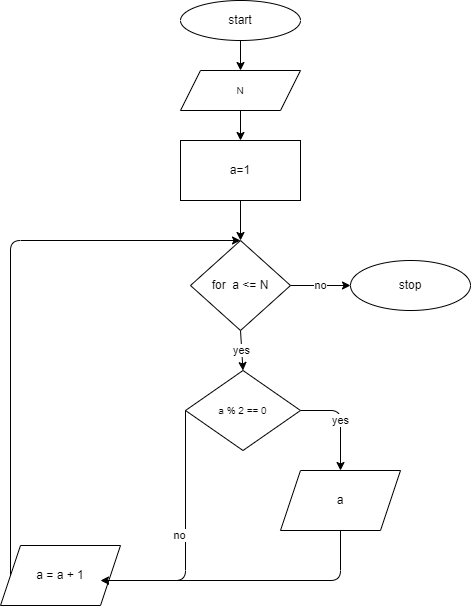

The diagram above was exported from draw.io. Its source (the exported page's mxGraphModel, read from the mxfile embedded in the PNG):
<mxGraphModel dx="784" dy="459" grid="1" gridSize="10" guides="1" tooltips="1" connect="1" arrows="1" fold="1" page="1" pageScale="1" pageWidth="827" pageHeight="1169" math="0" shadow="0">
  <root>
    <mxCell id="0" />
    <mxCell id="1" parent="0" />
    <mxCell id="4" value="" style="edgeStyle=none;html=1;" parent="1" target="3" edge="1">
      <mxGeometry relative="1" as="geometry">
        <mxPoint x="290" y="50" as="sourcePoint" />
      </mxGeometry>
    </mxCell>
    <mxCell id="2" value="start" style="ellipse;whiteSpace=wrap;html=1;" parent="1" vertex="1">
      <mxGeometry x="230" y="10" width="120" height="40" as="geometry" />
    </mxCell>
    <mxCell id="47" style="edgeStyle=none;html=1;exitX=0.5;exitY=1;exitDx=0;exitDy=0;entryX=0.5;entryY=0;entryDx=0;entryDy=0;" edge="1" parent="1" source="3" target="46">
      <mxGeometry relative="1" as="geometry" />
    </mxCell>
    <mxCell id="3" value="&lt;span style=&quot;font-size: 10px&quot;&gt;N&lt;/span&gt;" style="shape=parallelogram;perimeter=parallelogramPerimeter;whiteSpace=wrap;html=1;fixedSize=1;" parent="1" vertex="1">
      <mxGeometry x="230" y="80" width="120" height="40" as="geometry" />
    </mxCell>
    <mxCell id="34" value="yes" style="edgeStyle=none;html=1;entryX=0.5;entryY=0;entryDx=0;entryDy=0;" edge="1" parent="1" source="36" target="41">
      <mxGeometry relative="1" as="geometry">
        <mxPoint x="455" y="440" as="targetPoint" />
        <Array as="points">
          <mxPoint x="390" y="420" />
        </Array>
      </mxGeometry>
    </mxCell>
    <mxCell id="35" value="no" style="edgeStyle=none;html=1;exitX=0;exitY=0.5;exitDx=0;exitDy=0;entryX=1;entryY=0.5;entryDx=0;entryDy=0;" edge="1" parent="1" source="36">
      <mxGeometry x="-0.0167" y="-6" relative="1" as="geometry">
        <mxPoint x="150" y="590" as="targetPoint" />
        <Array as="points">
          <mxPoint x="235" y="590" />
        </Array>
        <mxPoint y="-1" as="offset" />
      </mxGeometry>
    </mxCell>
    <mxCell id="36" value="&lt;span style=&quot;font-size: 10px&quot;&gt;a % 2 == 0&lt;/span&gt;" style="rhombus;whiteSpace=wrap;html=1;" vertex="1" parent="1">
      <mxGeometry x="235" y="380" width="115" height="80" as="geometry" />
    </mxCell>
    <mxCell id="37" value="stop" style="ellipse;whiteSpace=wrap;html=1;" vertex="1" parent="1">
      <mxGeometry x="400" y="270" width="120" height="50" as="geometry" />
    </mxCell>
    <mxCell id="51" style="edgeStyle=none;html=1;exitX=0;exitY=0.5;exitDx=0;exitDy=0;entryX=0.5;entryY=0;entryDx=0;entryDy=0;" edge="1" parent="1" source="39" target="43">
      <mxGeometry relative="1" as="geometry">
        <mxPoint x="180" y="330" as="targetPoint" />
        <Array as="points">
          <mxPoint x="60" y="250" />
        </Array>
      </mxGeometry>
    </mxCell>
    <mxCell id="39" value="a = a + 1" style="shape=parallelogram;perimeter=parallelogramPerimeter;whiteSpace=wrap;html=1;fixedSize=1;" vertex="1" parent="1">
      <mxGeometry x="50" y="555" width="120" height="60" as="geometry" />
    </mxCell>
    <mxCell id="50" style="edgeStyle=none;html=1;exitX=0.5;exitY=1;exitDx=0;exitDy=0;entryX=1;entryY=0.5;entryDx=0;entryDy=0;" edge="1" parent="1" source="41">
      <mxGeometry relative="1" as="geometry">
        <mxPoint x="150" y="590" as="targetPoint" />
        <Array as="points">
          <mxPoint x="390" y="590" />
        </Array>
      </mxGeometry>
    </mxCell>
    <mxCell id="41" value="a" style="shape=parallelogram;perimeter=parallelogramPerimeter;whiteSpace=wrap;html=1;fixedSize=1;" vertex="1" parent="1">
      <mxGeometry x="330" y="480" width="120" height="60" as="geometry" />
    </mxCell>
    <mxCell id="52" value="yes" style="edgeStyle=none;html=1;exitX=0.5;exitY=1;exitDx=0;exitDy=0;entryX=0.5;entryY=0;entryDx=0;entryDy=0;" edge="1" parent="1" source="43" target="36">
      <mxGeometry relative="1" as="geometry" />
    </mxCell>
    <mxCell id="53" value="no" style="edgeStyle=none;html=1;" edge="1" parent="1" source="43" target="37">
      <mxGeometry relative="1" as="geometry" />
    </mxCell>
    <mxCell id="43" value="for&amp;nbsp; a &amp;lt;= N" style="rhombus;whiteSpace=wrap;html=1;" vertex="1" parent="1">
      <mxGeometry x="240" y="250" width="100" height="90" as="geometry" />
    </mxCell>
    <mxCell id="48" style="edgeStyle=none;html=1;exitX=0.5;exitY=1;exitDx=0;exitDy=0;entryX=0.5;entryY=0;entryDx=0;entryDy=0;" edge="1" parent="1" source="46" target="43">
      <mxGeometry relative="1" as="geometry" />
    </mxCell>
    <mxCell id="46" value="a=1" style="rounded=0;whiteSpace=wrap;html=1;" vertex="1" parent="1">
      <mxGeometry x="230" y="150" width="120" height="60" as="geometry" />
    </mxCell>
  </root>
</mxGraphModel>